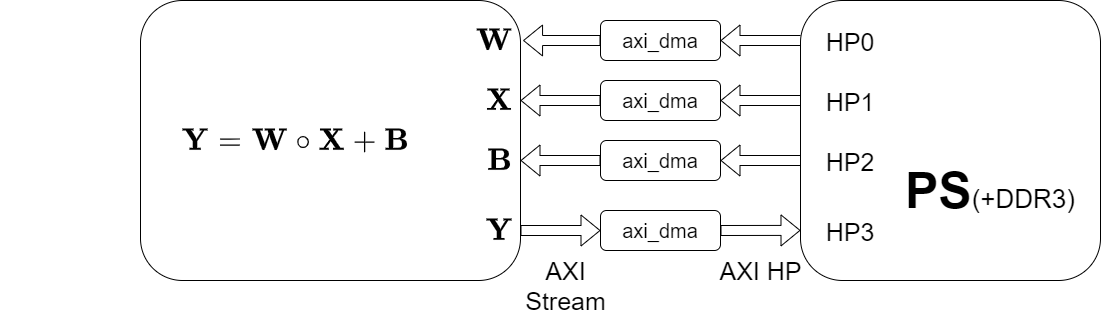

The diagram above was exported from draw.io. Its source (the exported page's mxGraphModel, read from the mxfile embedded in the PNG):
<mxGraphModel dx="460" dy="752" grid="1" gridSize="10" guides="1" tooltips="1" connect="1" arrows="1" fold="1" page="1" pageScale="1" pageWidth="1169" pageHeight="827" math="1" shadow="0">
  <root>
    <mxCell id="0" />
    <mxCell id="1" parent="0" />
    <mxCell id="28" value="" style="shape=flexArrow;endArrow=none;html=1;fontSize=25;entryX=1;entryY=0.5;entryDx=0;entryDy=0;startArrow=block;endFill=0;exitX=0;exitY=0.821;exitDx=0;exitDy=0;exitPerimeter=0;fillColor=none;" parent="1" source="2" target="15" edge="1">
      <mxGeometry width="50" height="50" relative="1" as="geometry">
        <mxPoint x="810" y="270" as="sourcePoint" />
        <mxPoint x="760" y="160" as="targetPoint" />
      </mxGeometry>
    </mxCell>
    <mxCell id="27" value="" style="shape=flexArrow;endArrow=classic;html=1;fontSize=25;entryX=1;entryY=0.5;entryDx=0;entryDy=0;exitX=0;exitY=0.5;exitDx=0;exitDy=0;fillColor=none;" parent="1" source="6" target="14" edge="1">
      <mxGeometry width="50" height="50" relative="1" as="geometry">
        <mxPoint x="850" y="150" as="sourcePoint" />
        <mxPoint x="750" y="150" as="targetPoint" />
      </mxGeometry>
    </mxCell>
    <mxCell id="26" value="" style="shape=flexArrow;endArrow=classic;html=1;fontSize=25;entryX=1;entryY=0.5;entryDx=0;entryDy=0;exitX=0;exitY=0.5;exitDx=0;exitDy=0;fillColor=none;" parent="1" source="5" target="13" edge="1">
      <mxGeometry width="50" height="50" relative="1" as="geometry">
        <mxPoint x="850" y="90" as="sourcePoint" />
        <mxPoint x="750" y="90" as="targetPoint" />
      </mxGeometry>
    </mxCell>
    <mxCell id="25" value="" style="shape=flexArrow;endArrow=classic;html=1;fontSize=25;entryX=1;entryY=0.5;entryDx=0;entryDy=0;exitX=0;exitY=0.5;exitDx=0;exitDy=0;fillColor=none;" parent="1" source="3" target="12" edge="1">
      <mxGeometry width="50" height="50" relative="1" as="geometry">
        <mxPoint x="540" y="430" as="sourcePoint" />
        <mxPoint x="590" y="380" as="targetPoint" />
      </mxGeometry>
    </mxCell>
    <mxCell id="10" value="" style="group;fillColor=default;" parent="1" vertex="1" connectable="0">
      <mxGeometry x="820" y="40" width="300" height="280" as="geometry" />
    </mxCell>
    <mxCell id="2" value="" style="rounded=1;whiteSpace=wrap;html=1;fillColor=none;" parent="10" vertex="1">
      <mxGeometry width="300" height="280" as="geometry" />
    </mxCell>
    <mxCell id="3" value="&lt;font style=&quot;font-size: 25px&quot;&gt;HP0&lt;/font&gt;" style="text;html=1;strokeColor=none;fillColor=none;align=center;verticalAlign=middle;whiteSpace=wrap;rounded=0;fontSize=30;" parent="10" vertex="1">
      <mxGeometry x="20" y="25" width="60" height="30" as="geometry" />
    </mxCell>
    <mxCell id="5" value="&lt;font style=&quot;font-size: 25px&quot;&gt;HP1&lt;/font&gt;" style="text;html=1;strokeColor=none;fillColor=none;align=center;verticalAlign=middle;whiteSpace=wrap;rounded=0;fontSize=30;" parent="10" vertex="1">
      <mxGeometry x="20" y="85" width="60" height="30" as="geometry" />
    </mxCell>
    <mxCell id="6" value="&lt;font style=&quot;font-size: 25px&quot;&gt;HP2&lt;/font&gt;" style="text;html=1;strokeColor=none;fillColor=none;align=center;verticalAlign=middle;whiteSpace=wrap;rounded=0;fontSize=30;" parent="10" vertex="1">
      <mxGeometry x="20" y="145" width="60" height="30" as="geometry" />
    </mxCell>
    <mxCell id="7" value="&lt;font style=&quot;font-size: 25px&quot;&gt;HP3&lt;/font&gt;" style="text;html=1;strokeColor=none;fillColor=none;align=center;verticalAlign=middle;whiteSpace=wrap;rounded=0;fontSize=30;" parent="10" vertex="1">
      <mxGeometry x="20" y="215" width="60" height="30" as="geometry" />
    </mxCell>
    <mxCell id="8" value="&lt;font&gt;&lt;b style=&quot;font-size: 50px&quot;&gt;PS&lt;/b&gt;&lt;font style=&quot;font-size: 26px&quot;&gt;(+DDR3)&lt;/font&gt;&lt;/font&gt;" style="text;html=1;strokeColor=none;fillColor=none;align=center;verticalAlign=middle;whiteSpace=wrap;rounded=0;fontSize=30;" parent="10" vertex="1">
      <mxGeometry x="100" y="170" width="180" height="40" as="geometry" />
    </mxCell>
    <mxCell id="12" value="&lt;font style=&quot;font-size: 20px&quot;&gt;axi_dma&lt;/font&gt;" style="rounded=1;whiteSpace=wrap;html=1;fontSize=11;fillColor=default;" parent="1" vertex="1">
      <mxGeometry x="620" y="60" width="120" height="40" as="geometry" />
    </mxCell>
    <mxCell id="13" value="&lt;font style=&quot;font-size: 20px&quot;&gt;axi_dma&lt;/font&gt;" style="rounded=1;whiteSpace=wrap;html=1;fontSize=11;fillColor=default;" parent="1" vertex="1">
      <mxGeometry x="620" y="120" width="120" height="40" as="geometry" />
    </mxCell>
    <mxCell id="14" value="&lt;font style=&quot;font-size: 20px&quot;&gt;axi_dma&lt;/font&gt;" style="rounded=1;whiteSpace=wrap;html=1;fontSize=11;fillColor=default;" parent="1" vertex="1">
      <mxGeometry x="620" y="180" width="120" height="40" as="geometry" />
    </mxCell>
    <mxCell id="15" value="&lt;font style=&quot;font-size: 20px&quot;&gt;axi_dma&lt;/font&gt;" style="rounded=1;whiteSpace=wrap;html=1;fontSize=11;fillColor=default;" parent="1" vertex="1">
      <mxGeometry x="620" y="250" width="120" height="40" as="geometry" />
    </mxCell>
    <mxCell id="16" value="" style="rounded=1;whiteSpace=wrap;html=1;fontSize=25;fillColor=none;" parent="1" vertex="1">
      <mxGeometry x="160" y="40" width="380" height="280" as="geometry" />
    </mxCell>
    <mxCell id="17" value="`\mathbf{W}`&amp;nbsp;" style="text;html=1;align=right;verticalAlign=middle;resizable=0;points=[];autosize=1;strokeColor=none;fillColor=none;fontSize=25;" parent="1" vertex="1">
      <mxGeometry x="380" y="60" width="160" height="40" as="geometry" />
    </mxCell>
    <mxCell id="18" value="`\mathbf{X}`&amp;nbsp;" style="text;html=1;align=right;verticalAlign=middle;resizable=0;points=[];autosize=1;strokeColor=none;fillColor=none;fontSize=25;" parent="1" vertex="1">
      <mxGeometry x="380" y="120" width="160" height="40" as="geometry" />
    </mxCell>
    <mxCell id="19" value="`\mathbf{B}`&amp;nbsp;" style="text;html=1;align=right;verticalAlign=middle;resizable=0;points=[];autosize=1;strokeColor=none;fillColor=none;fontSize=25;" parent="1" vertex="1">
      <mxGeometry x="380" y="180" width="160" height="40" as="geometry" />
    </mxCell>
    <mxCell id="20" value="`\mathbf{Y}`&amp;nbsp;" style="text;html=1;align=right;verticalAlign=middle;resizable=0;points=[];autosize=1;strokeColor=none;fillColor=none;fontSize=25;" parent="1" vertex="1">
      <mxGeometry x="380" y="250" width="160" height="40" as="geometry" />
    </mxCell>
    <mxCell id="24" value="`\mathbf{Y}=\mathbf{W}\circ\mathbf{X} +\mathbf{B}`" style="text;html=1;align=center;verticalAlign=middle;resizable=0;points=[];autosize=1;strokeColor=none;fillColor=none;fontSize=25;" parent="1" vertex="1">
      <mxGeometry x="20" y="160" width="590" height="40" as="geometry" />
    </mxCell>
    <mxCell id="30" value="" style="shape=flexArrow;endArrow=none;html=1;fontSize=25;exitX=0;exitY=0.5;exitDx=0;exitDy=0;startArrow=block;endFill=0;" parent="1" source="15" target="20" edge="1">
      <mxGeometry width="50" height="50" relative="1" as="geometry">
        <mxPoint x="850" y="280" as="sourcePoint" />
        <mxPoint x="750" y="280" as="targetPoint" />
      </mxGeometry>
    </mxCell>
    <mxCell id="31" value="" style="shape=flexArrow;endArrow=classic;html=1;fontSize=25;exitX=0;exitY=0.5;exitDx=0;exitDy=0;entryX=1;entryY=0.5;entryDx=0;entryDy=0;entryPerimeter=0;" parent="1" source="14" target="19" edge="1">
      <mxGeometry width="50" height="50" relative="1" as="geometry">
        <mxPoint x="630" y="280" as="sourcePoint" />
        <mxPoint x="550" y="200" as="targetPoint" />
      </mxGeometry>
    </mxCell>
    <mxCell id="32" value="" style="shape=flexArrow;endArrow=classic;html=1;fontSize=25;exitX=0;exitY=0.5;exitDx=0;exitDy=0;entryX=1;entryY=0.5;entryDx=0;entryDy=0;entryPerimeter=0;" parent="1" source="13" target="18" edge="1">
      <mxGeometry width="50" height="50" relative="1" as="geometry">
        <mxPoint x="620" y="139.9" as="sourcePoint" />
        <mxPoint x="570" y="160" as="targetPoint" />
      </mxGeometry>
    </mxCell>
    <mxCell id="33" value="" style="shape=flexArrow;endArrow=classic;html=1;fontSize=25;exitX=0;exitY=0.5;exitDx=0;exitDy=0;entryX=1.016;entryY=0.5;entryDx=0;entryDy=0;entryPerimeter=0;" parent="1" source="12" target="17" edge="1">
      <mxGeometry width="50" height="50" relative="1" as="geometry">
        <mxPoint x="630" y="150" as="sourcePoint" />
        <mxPoint x="580" y="100" as="targetPoint" />
      </mxGeometry>
    </mxCell>
    <mxCell id="34" value="AXI HP" style="text;html=1;align=center;verticalAlign=middle;resizable=0;points=[];autosize=1;strokeColor=none;fillColor=none;fontSize=25;" parent="1" vertex="1">
      <mxGeometry x="730" y="290" width="100" height="40" as="geometry" />
    </mxCell>
    <mxCell id="35" value="AXI&lt;br&gt;Stream" style="text;html=1;align=center;verticalAlign=middle;resizable=0;points=[];autosize=1;strokeColor=none;fillColor=none;fontSize=25;" parent="1" vertex="1">
      <mxGeometry x="535" y="290" width="100" height="70" as="geometry" />
    </mxCell>
  </root>
</mxGraphModel>